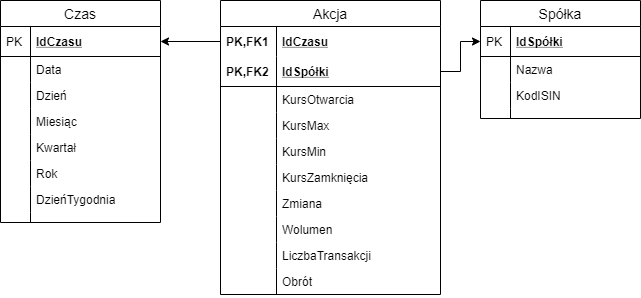

The diagram above was exported from draw.io. Its source (the exported page's mxGraphModel, read from the mxfile embedded in the PNG):
<mxGraphModel dx="1038" dy="607" grid="1" gridSize="10" guides="1" tooltips="1" connect="1" arrows="1" fold="1" page="1" pageScale="1" pageWidth="827" pageHeight="1169" math="0" shadow="0">
  <root>
    <mxCell id="0" />
    <mxCell id="1" parent="0" />
    <mxCell id="btSegEk3h8BMT7aBG5z_-32" value="Spółka" style="swimlane;fontStyle=0;childLayout=stackLayout;horizontal=1;startSize=26;horizontalStack=0;resizeParent=1;resizeParentMax=0;resizeLast=0;collapsible=1;marginBottom=0;align=center;fontSize=14;" parent="1" vertex="1">
      <mxGeometry x="520" y="70" width="160" height="118" as="geometry" />
    </mxCell>
    <mxCell id="btSegEk3h8BMT7aBG5z_-33" value="IdSpółki" style="shape=partialRectangle;top=0;left=0;right=0;bottom=1;align=left;verticalAlign=middle;fillColor=none;spacingLeft=34;spacingRight=4;overflow=hidden;rotatable=0;points=[[0,0.5],[1,0.5]];portConstraint=eastwest;dropTarget=0;fontStyle=5;fontSize=12;" parent="btSegEk3h8BMT7aBG5z_-32" vertex="1">
      <mxGeometry y="26" width="160" height="30" as="geometry" />
    </mxCell>
    <mxCell id="btSegEk3h8BMT7aBG5z_-34" value="PK" style="shape=partialRectangle;top=0;left=0;bottom=0;fillColor=none;align=left;verticalAlign=middle;spacingLeft=4;spacingRight=4;overflow=hidden;rotatable=0;points=[];portConstraint=eastwest;part=1;fontSize=12;" parent="btSegEk3h8BMT7aBG5z_-33" vertex="1" connectable="0">
      <mxGeometry width="30" height="30" as="geometry" />
    </mxCell>
    <mxCell id="btSegEk3h8BMT7aBG5z_-35" value="Nazwa" style="shape=partialRectangle;top=0;left=0;right=0;bottom=0;align=left;verticalAlign=top;fillColor=none;spacingLeft=34;spacingRight=4;overflow=hidden;rotatable=0;points=[[0,0.5],[1,0.5]];portConstraint=eastwest;dropTarget=0;fontSize=12;" parent="btSegEk3h8BMT7aBG5z_-32" vertex="1">
      <mxGeometry y="56" width="160" height="26" as="geometry" />
    </mxCell>
    <mxCell id="btSegEk3h8BMT7aBG5z_-36" value="" style="shape=partialRectangle;top=0;left=0;bottom=0;fillColor=none;align=left;verticalAlign=top;spacingLeft=4;spacingRight=4;overflow=hidden;rotatable=0;points=[];portConstraint=eastwest;part=1;fontSize=12;" parent="btSegEk3h8BMT7aBG5z_-35" vertex="1" connectable="0">
      <mxGeometry width="30" height="26" as="geometry" />
    </mxCell>
    <mxCell id="btSegEk3h8BMT7aBG5z_-37" value="KodISIN" style="shape=partialRectangle;top=0;left=0;right=0;bottom=0;align=left;verticalAlign=top;fillColor=none;spacingLeft=34;spacingRight=4;overflow=hidden;rotatable=0;points=[[0,0.5],[1,0.5]];portConstraint=eastwest;dropTarget=0;fontSize=12;" parent="btSegEk3h8BMT7aBG5z_-32" vertex="1">
      <mxGeometry y="82" width="160" height="26" as="geometry" />
    </mxCell>
    <mxCell id="btSegEk3h8BMT7aBG5z_-38" value="" style="shape=partialRectangle;top=0;left=0;bottom=0;fillColor=none;align=left;verticalAlign=top;spacingLeft=4;spacingRight=4;overflow=hidden;rotatable=0;points=[];portConstraint=eastwest;part=1;fontSize=12;" parent="btSegEk3h8BMT7aBG5z_-37" vertex="1" connectable="0">
      <mxGeometry width="30" height="26" as="geometry" />
    </mxCell>
    <mxCell id="btSegEk3h8BMT7aBG5z_-41" value="" style="shape=partialRectangle;top=0;left=0;right=0;bottom=0;align=left;verticalAlign=top;fillColor=none;spacingLeft=34;spacingRight=4;overflow=hidden;rotatable=0;points=[[0,0.5],[1,0.5]];portConstraint=eastwest;dropTarget=0;fontSize=12;" parent="btSegEk3h8BMT7aBG5z_-32" vertex="1">
      <mxGeometry y="108" width="160" height="10" as="geometry" />
    </mxCell>
    <mxCell id="btSegEk3h8BMT7aBG5z_-42" value="" style="shape=partialRectangle;top=0;left=0;bottom=0;fillColor=none;align=left;verticalAlign=top;spacingLeft=4;spacingRight=4;overflow=hidden;rotatable=0;points=[];portConstraint=eastwest;part=1;fontSize=12;" parent="btSegEk3h8BMT7aBG5z_-41" vertex="1" connectable="0">
      <mxGeometry width="30" height="10" as="geometry" />
    </mxCell>
    <mxCell id="btSegEk3h8BMT7aBG5z_-1" value="Akcja" style="swimlane;fontStyle=0;childLayout=stackLayout;horizontal=1;startSize=26;horizontalStack=0;resizeParent=1;resizeParentMax=0;resizeLast=0;collapsible=1;marginBottom=0;align=center;fontSize=14;" parent="1" vertex="1">
      <mxGeometry x="260" y="70" width="220" height="294" as="geometry" />
    </mxCell>
    <mxCell id="btSegEk3h8BMT7aBG5z_-2" value="IdCzasu" style="shape=partialRectangle;top=0;left=0;right=0;bottom=0;align=left;verticalAlign=middle;fillColor=none;spacingLeft=60;spacingRight=4;overflow=hidden;rotatable=0;points=[[0,0.5],[1,0.5]];portConstraint=eastwest;dropTarget=0;fontStyle=5;fontSize=12;" parent="btSegEk3h8BMT7aBG5z_-1" vertex="1">
      <mxGeometry y="26" width="220" height="30" as="geometry" />
    </mxCell>
    <mxCell id="btSegEk3h8BMT7aBG5z_-3" value="PK,FK1" style="shape=partialRectangle;fontStyle=1;top=0;left=0;bottom=0;fillColor=none;align=left;verticalAlign=middle;spacingLeft=4;spacingRight=4;overflow=hidden;rotatable=0;points=[];portConstraint=eastwest;part=1;fontSize=12;" parent="btSegEk3h8BMT7aBG5z_-2" vertex="1" connectable="0">
      <mxGeometry width="56" height="30" as="geometry" />
    </mxCell>
    <mxCell id="btSegEk3h8BMT7aBG5z_-4" value="IdSpółki" style="shape=partialRectangle;top=0;left=0;right=0;bottom=1;align=left;verticalAlign=middle;fillColor=none;spacingLeft=60;spacingRight=4;overflow=hidden;rotatable=0;points=[[0,0.5],[1,0.5]];portConstraint=eastwest;dropTarget=0;fontStyle=5;fontSize=12;" parent="btSegEk3h8BMT7aBG5z_-1" vertex="1">
      <mxGeometry y="56" width="220" height="30" as="geometry" />
    </mxCell>
    <mxCell id="btSegEk3h8BMT7aBG5z_-5" value="PK,FK2" style="shape=partialRectangle;fontStyle=1;top=0;left=0;bottom=0;fillColor=none;align=left;verticalAlign=middle;spacingLeft=4;spacingRight=4;overflow=hidden;rotatable=0;points=[];portConstraint=eastwest;part=1;fontSize=12;" parent="btSegEk3h8BMT7aBG5z_-4" vertex="1" connectable="0">
      <mxGeometry width="56" height="30" as="geometry" />
    </mxCell>
    <mxCell id="btSegEk3h8BMT7aBG5z_-6" value="KursOtwarcia" style="shape=partialRectangle;top=0;left=0;right=0;bottom=0;align=left;verticalAlign=top;fillColor=none;spacingLeft=60;spacingRight=4;overflow=hidden;rotatable=0;points=[[0,0.5],[1,0.5]];portConstraint=eastwest;dropTarget=0;fontSize=12;" parent="btSegEk3h8BMT7aBG5z_-1" vertex="1">
      <mxGeometry y="86" width="220" height="26" as="geometry" />
    </mxCell>
    <mxCell id="btSegEk3h8BMT7aBG5z_-7" value="" style="shape=partialRectangle;top=0;left=0;bottom=0;fillColor=none;align=left;verticalAlign=top;spacingLeft=4;spacingRight=4;overflow=hidden;rotatable=0;points=[];portConstraint=eastwest;part=1;fontSize=12;" parent="btSegEk3h8BMT7aBG5z_-6" vertex="1" connectable="0">
      <mxGeometry width="56" height="26" as="geometry" />
    </mxCell>
    <mxCell id="btSegEk3h8BMT7aBG5z_-43" value="KursMax" style="shape=partialRectangle;top=0;left=0;right=0;bottom=0;align=left;verticalAlign=top;fillColor=none;spacingLeft=60;spacingRight=4;overflow=hidden;rotatable=0;points=[[0,0.5],[1,0.5]];portConstraint=eastwest;dropTarget=0;fontSize=12;" parent="btSegEk3h8BMT7aBG5z_-1" vertex="1">
      <mxGeometry y="112" width="220" height="26" as="geometry" />
    </mxCell>
    <mxCell id="btSegEk3h8BMT7aBG5z_-44" value="" style="shape=partialRectangle;top=0;left=0;bottom=0;fillColor=none;align=left;verticalAlign=top;spacingLeft=4;spacingRight=4;overflow=hidden;rotatable=0;points=[];portConstraint=eastwest;part=1;fontSize=12;" parent="btSegEk3h8BMT7aBG5z_-43" vertex="1" connectable="0">
      <mxGeometry width="56" height="26" as="geometry" />
    </mxCell>
    <mxCell id="btSegEk3h8BMT7aBG5z_-45" value="KursMin" style="shape=partialRectangle;top=0;left=0;right=0;bottom=0;align=left;verticalAlign=top;fillColor=none;spacingLeft=60;spacingRight=4;overflow=hidden;rotatable=0;points=[[0,0.5],[1,0.5]];portConstraint=eastwest;dropTarget=0;fontSize=12;" parent="btSegEk3h8BMT7aBG5z_-1" vertex="1">
      <mxGeometry y="138" width="220" height="26" as="geometry" />
    </mxCell>
    <mxCell id="btSegEk3h8BMT7aBG5z_-46" value="" style="shape=partialRectangle;top=0;left=0;bottom=0;fillColor=none;align=left;verticalAlign=top;spacingLeft=4;spacingRight=4;overflow=hidden;rotatable=0;points=[];portConstraint=eastwest;part=1;fontSize=12;" parent="btSegEk3h8BMT7aBG5z_-45" vertex="1" connectable="0">
      <mxGeometry width="56" height="26" as="geometry" />
    </mxCell>
    <mxCell id="btSegEk3h8BMT7aBG5z_-47" value="KursZamknięcia" style="shape=partialRectangle;top=0;left=0;right=0;bottom=0;align=left;verticalAlign=top;fillColor=none;spacingLeft=60;spacingRight=4;overflow=hidden;rotatable=0;points=[[0,0.5],[1,0.5]];portConstraint=eastwest;dropTarget=0;fontSize=12;" parent="btSegEk3h8BMT7aBG5z_-1" vertex="1">
      <mxGeometry y="164" width="220" height="26" as="geometry" />
    </mxCell>
    <mxCell id="btSegEk3h8BMT7aBG5z_-48" value="" style="shape=partialRectangle;top=0;left=0;bottom=0;fillColor=none;align=left;verticalAlign=top;spacingLeft=4;spacingRight=4;overflow=hidden;rotatable=0;points=[];portConstraint=eastwest;part=1;fontSize=12;" parent="btSegEk3h8BMT7aBG5z_-47" vertex="1" connectable="0">
      <mxGeometry width="56" height="26" as="geometry" />
    </mxCell>
    <mxCell id="btSegEk3h8BMT7aBG5z_-49" value="Zmiana" style="shape=partialRectangle;top=0;left=0;right=0;bottom=0;align=left;verticalAlign=top;fillColor=none;spacingLeft=60;spacingRight=4;overflow=hidden;rotatable=0;points=[[0,0.5],[1,0.5]];portConstraint=eastwest;dropTarget=0;fontSize=12;" parent="btSegEk3h8BMT7aBG5z_-1" vertex="1">
      <mxGeometry y="190" width="220" height="26" as="geometry" />
    </mxCell>
    <mxCell id="btSegEk3h8BMT7aBG5z_-50" value="" style="shape=partialRectangle;top=0;left=0;bottom=0;fillColor=none;align=left;verticalAlign=top;spacingLeft=4;spacingRight=4;overflow=hidden;rotatable=0;points=[];portConstraint=eastwest;part=1;fontSize=12;" parent="btSegEk3h8BMT7aBG5z_-49" vertex="1" connectable="0">
      <mxGeometry width="56" height="26" as="geometry" />
    </mxCell>
    <mxCell id="btSegEk3h8BMT7aBG5z_-51" value="Wolumen" style="shape=partialRectangle;top=0;left=0;right=0;bottom=0;align=left;verticalAlign=top;fillColor=none;spacingLeft=60;spacingRight=4;overflow=hidden;rotatable=0;points=[[0,0.5],[1,0.5]];portConstraint=eastwest;dropTarget=0;fontSize=12;" parent="btSegEk3h8BMT7aBG5z_-1" vertex="1">
      <mxGeometry y="216" width="220" height="26" as="geometry" />
    </mxCell>
    <mxCell id="btSegEk3h8BMT7aBG5z_-52" value="" style="shape=partialRectangle;top=0;left=0;bottom=0;fillColor=none;align=left;verticalAlign=top;spacingLeft=4;spacingRight=4;overflow=hidden;rotatable=0;points=[];portConstraint=eastwest;part=1;fontSize=12;" parent="btSegEk3h8BMT7aBG5z_-51" vertex="1" connectable="0">
      <mxGeometry width="56" height="26" as="geometry" />
    </mxCell>
    <mxCell id="btSegEk3h8BMT7aBG5z_-53" value="LiczbaTransakcji" style="shape=partialRectangle;top=0;left=0;right=0;bottom=0;align=left;verticalAlign=top;fillColor=none;spacingLeft=60;spacingRight=4;overflow=hidden;rotatable=0;points=[[0,0.5],[1,0.5]];portConstraint=eastwest;dropTarget=0;fontSize=12;" parent="btSegEk3h8BMT7aBG5z_-1" vertex="1">
      <mxGeometry y="242" width="220" height="26" as="geometry" />
    </mxCell>
    <mxCell id="btSegEk3h8BMT7aBG5z_-54" value="" style="shape=partialRectangle;top=0;left=0;bottom=0;fillColor=none;align=left;verticalAlign=top;spacingLeft=4;spacingRight=4;overflow=hidden;rotatable=0;points=[];portConstraint=eastwest;part=1;fontSize=12;" parent="btSegEk3h8BMT7aBG5z_-53" vertex="1" connectable="0">
      <mxGeometry width="56" height="26" as="geometry" />
    </mxCell>
    <mxCell id="btSegEk3h8BMT7aBG5z_-55" value="Obrót" style="shape=partialRectangle;top=0;left=0;right=0;bottom=0;align=left;verticalAlign=top;fillColor=none;spacingLeft=60;spacingRight=4;overflow=hidden;rotatable=0;points=[[0,0.5],[1,0.5]];portConstraint=eastwest;dropTarget=0;fontSize=12;" parent="btSegEk3h8BMT7aBG5z_-1" vertex="1">
      <mxGeometry y="268" width="220" height="26" as="geometry" />
    </mxCell>
    <mxCell id="btSegEk3h8BMT7aBG5z_-56" value="" style="shape=partialRectangle;top=0;left=0;bottom=0;fillColor=none;align=left;verticalAlign=top;spacingLeft=4;spacingRight=4;overflow=hidden;rotatable=0;points=[];portConstraint=eastwest;part=1;fontSize=12;" parent="btSegEk3h8BMT7aBG5z_-55" vertex="1" connectable="0">
      <mxGeometry width="56" height="26" as="geometry" />
    </mxCell>
    <mxCell id="btSegEk3h8BMT7aBG5z_-19" value="Czas" style="swimlane;fontStyle=0;childLayout=stackLayout;horizontal=1;startSize=26;horizontalStack=0;resizeParent=1;resizeParentMax=0;resizeLast=0;collapsible=1;marginBottom=0;align=center;fontSize=14;" parent="1" vertex="1">
      <mxGeometry x="40" y="70" width="160" height="222" as="geometry" />
    </mxCell>
    <mxCell id="btSegEk3h8BMT7aBG5z_-20" value="IdCzasu" style="shape=partialRectangle;top=0;left=0;right=0;bottom=1;align=left;verticalAlign=middle;fillColor=none;spacingLeft=34;spacingRight=4;overflow=hidden;rotatable=0;points=[[0,0.5],[1,0.5]];portConstraint=eastwest;dropTarget=0;fontStyle=5;fontSize=12;" parent="btSegEk3h8BMT7aBG5z_-19" vertex="1">
      <mxGeometry y="26" width="160" height="30" as="geometry" />
    </mxCell>
    <mxCell id="btSegEk3h8BMT7aBG5z_-21" value="PK" style="shape=partialRectangle;top=0;left=0;bottom=0;fillColor=none;align=left;verticalAlign=middle;spacingLeft=4;spacingRight=4;overflow=hidden;rotatable=0;points=[];portConstraint=eastwest;part=1;fontSize=12;" parent="btSegEk3h8BMT7aBG5z_-20" vertex="1" connectable="0">
      <mxGeometry width="30" height="30" as="geometry" />
    </mxCell>
    <mxCell id="btSegEk3h8BMT7aBG5z_-22" value="Data" style="shape=partialRectangle;top=0;left=0;right=0;bottom=0;align=left;verticalAlign=top;fillColor=none;spacingLeft=34;spacingRight=4;overflow=hidden;rotatable=0;points=[[0,0.5],[1,0.5]];portConstraint=eastwest;dropTarget=0;fontSize=12;" parent="btSegEk3h8BMT7aBG5z_-19" vertex="1">
      <mxGeometry y="56" width="160" height="26" as="geometry" />
    </mxCell>
    <mxCell id="btSegEk3h8BMT7aBG5z_-23" value="" style="shape=partialRectangle;top=0;left=0;bottom=0;fillColor=none;align=left;verticalAlign=top;spacingLeft=4;spacingRight=4;overflow=hidden;rotatable=0;points=[];portConstraint=eastwest;part=1;fontSize=12;" parent="btSegEk3h8BMT7aBG5z_-22" vertex="1" connectable="0">
      <mxGeometry width="30" height="26" as="geometry" />
    </mxCell>
    <mxCell id="btSegEk3h8BMT7aBG5z_-24" value="Dzień" style="shape=partialRectangle;top=0;left=0;right=0;bottom=0;align=left;verticalAlign=top;fillColor=none;spacingLeft=34;spacingRight=4;overflow=hidden;rotatable=0;points=[[0,0.5],[1,0.5]];portConstraint=eastwest;dropTarget=0;fontSize=12;" parent="btSegEk3h8BMT7aBG5z_-19" vertex="1">
      <mxGeometry y="82" width="160" height="26" as="geometry" />
    </mxCell>
    <mxCell id="btSegEk3h8BMT7aBG5z_-25" value="" style="shape=partialRectangle;top=0;left=0;bottom=0;fillColor=none;align=left;verticalAlign=top;spacingLeft=4;spacingRight=4;overflow=hidden;rotatable=0;points=[];portConstraint=eastwest;part=1;fontSize=12;" parent="btSegEk3h8BMT7aBG5z_-24" vertex="1" connectable="0">
      <mxGeometry width="30" height="26" as="geometry" />
    </mxCell>
    <mxCell id="btSegEk3h8BMT7aBG5z_-26" value="Miesiąc" style="shape=partialRectangle;top=0;left=0;right=0;bottom=0;align=left;verticalAlign=top;fillColor=none;spacingLeft=34;spacingRight=4;overflow=hidden;rotatable=0;points=[[0,0.5],[1,0.5]];portConstraint=eastwest;dropTarget=0;fontSize=12;" parent="btSegEk3h8BMT7aBG5z_-19" vertex="1">
      <mxGeometry y="108" width="160" height="26" as="geometry" />
    </mxCell>
    <mxCell id="btSegEk3h8BMT7aBG5z_-27" value="" style="shape=partialRectangle;top=0;left=0;bottom=0;fillColor=none;align=left;verticalAlign=top;spacingLeft=4;spacingRight=4;overflow=hidden;rotatable=0;points=[];portConstraint=eastwest;part=1;fontSize=12;" parent="btSegEk3h8BMT7aBG5z_-26" vertex="1" connectable="0">
      <mxGeometry width="30" height="26" as="geometry" />
    </mxCell>
    <mxCell id="btSegEk3h8BMT7aBG5z_-67" value="Kwartał" style="shape=partialRectangle;top=0;left=0;right=0;bottom=0;align=left;verticalAlign=top;fillColor=none;spacingLeft=34;spacingRight=4;overflow=hidden;rotatable=0;points=[[0,0.5],[1,0.5]];portConstraint=eastwest;dropTarget=0;fontSize=12;" parent="btSegEk3h8BMT7aBG5z_-19" vertex="1">
      <mxGeometry y="134" width="160" height="26" as="geometry" />
    </mxCell>
    <mxCell id="btSegEk3h8BMT7aBG5z_-68" value="" style="shape=partialRectangle;top=0;left=0;bottom=0;fillColor=none;align=left;verticalAlign=top;spacingLeft=4;spacingRight=4;overflow=hidden;rotatable=0;points=[];portConstraint=eastwest;part=1;fontSize=12;" parent="btSegEk3h8BMT7aBG5z_-67" vertex="1" connectable="0">
      <mxGeometry width="30" height="26" as="geometry" />
    </mxCell>
    <mxCell id="btSegEk3h8BMT7aBG5z_-28" value="Rok" style="shape=partialRectangle;top=0;left=0;right=0;bottom=0;align=left;verticalAlign=top;fillColor=none;spacingLeft=34;spacingRight=4;overflow=hidden;rotatable=0;points=[[0,0.5],[1,0.5]];portConstraint=eastwest;dropTarget=0;fontSize=12;" parent="btSegEk3h8BMT7aBG5z_-19" vertex="1">
      <mxGeometry y="160" width="160" height="26" as="geometry" />
    </mxCell>
    <mxCell id="btSegEk3h8BMT7aBG5z_-29" value="" style="shape=partialRectangle;top=0;left=0;bottom=0;fillColor=none;align=left;verticalAlign=top;spacingLeft=4;spacingRight=4;overflow=hidden;rotatable=0;points=[];portConstraint=eastwest;part=1;fontSize=12;" parent="btSegEk3h8BMT7aBG5z_-28" vertex="1" connectable="0">
      <mxGeometry width="30" height="26" as="geometry" />
    </mxCell>
    <mxCell id="btSegEk3h8BMT7aBG5z_-69" value="DzieńTygodnia" style="shape=partialRectangle;top=0;left=0;right=0;bottom=0;align=left;verticalAlign=top;fillColor=none;spacingLeft=34;spacingRight=4;overflow=hidden;rotatable=0;points=[[0,0.5],[1,0.5]];portConstraint=eastwest;dropTarget=0;fontSize=12;" parent="btSegEk3h8BMT7aBG5z_-19" vertex="1">
      <mxGeometry y="186" width="160" height="26" as="geometry" />
    </mxCell>
    <mxCell id="btSegEk3h8BMT7aBG5z_-70" value="" style="shape=partialRectangle;top=0;left=0;bottom=0;fillColor=none;align=left;verticalAlign=top;spacingLeft=4;spacingRight=4;overflow=hidden;rotatable=0;points=[];portConstraint=eastwest;part=1;fontSize=12;" parent="btSegEk3h8BMT7aBG5z_-69" vertex="1" connectable="0">
      <mxGeometry width="30" height="26" as="geometry" />
    </mxCell>
    <mxCell id="btSegEk3h8BMT7aBG5z_-30" value="" style="shape=partialRectangle;top=0;left=0;right=0;bottom=0;align=left;verticalAlign=top;fillColor=none;spacingLeft=34;spacingRight=4;overflow=hidden;rotatable=0;points=[[0,0.5],[1,0.5]];portConstraint=eastwest;dropTarget=0;fontSize=12;" parent="btSegEk3h8BMT7aBG5z_-19" vertex="1">
      <mxGeometry y="212" width="160" height="10" as="geometry" />
    </mxCell>
    <mxCell id="btSegEk3h8BMT7aBG5z_-31" value="" style="shape=partialRectangle;top=0;left=0;bottom=0;fillColor=none;align=left;verticalAlign=top;spacingLeft=4;spacingRight=4;overflow=hidden;rotatable=0;points=[];portConstraint=eastwest;part=1;fontSize=12;" parent="btSegEk3h8BMT7aBG5z_-30" vertex="1" connectable="0">
      <mxGeometry width="30" height="10" as="geometry" />
    </mxCell>
    <mxCell id="btSegEk3h8BMT7aBG5z_-66" style="edgeStyle=orthogonalEdgeStyle;rounded=0;orthogonalLoop=1;jettySize=auto;html=1;exitX=1;exitY=0.5;exitDx=0;exitDy=0;entryX=0;entryY=0.5;entryDx=0;entryDy=0;" parent="1" source="btSegEk3h8BMT7aBG5z_-4" target="btSegEk3h8BMT7aBG5z_-33" edge="1">
      <mxGeometry relative="1" as="geometry" />
    </mxCell>
    <mxCell id="wyL2q_B_A5r2lCnjxBwC-1" style="edgeStyle=orthogonalEdgeStyle;rounded=0;orthogonalLoop=1;jettySize=auto;html=1;exitX=0;exitY=0.5;exitDx=0;exitDy=0;entryX=1;entryY=0.5;entryDx=0;entryDy=0;" edge="1" parent="1" source="btSegEk3h8BMT7aBG5z_-2" target="btSegEk3h8BMT7aBG5z_-20">
      <mxGeometry relative="1" as="geometry" />
    </mxCell>
  </root>
</mxGraphModel>